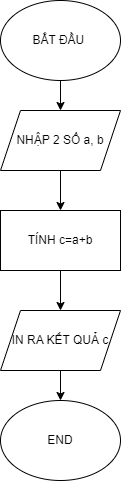

The diagram above was exported from draw.io. Its source (the exported page's mxGraphModel, read from the mxfile embedded in the PNG):
<mxGraphModel dx="880" dy="532" grid="1" gridSize="10" guides="1" tooltips="1" connect="1" arrows="1" fold="1" page="1" pageScale="1" pageWidth="850" pageHeight="1100" math="0" shadow="0">
  <root>
    <mxCell id="0" />
    <mxCell id="1" parent="0" />
    <mxCell id="VjTMUI8jR5CkFpG1nDmI-3" style="edgeStyle=orthogonalEdgeStyle;rounded=0;orthogonalLoop=1;jettySize=auto;html=1;entryX=0.5;entryY=0;entryDx=0;entryDy=0;" parent="1" source="VjTMUI8jR5CkFpG1nDmI-1" target="VjTMUI8jR5CkFpG1nDmI-2" edge="1">
      <mxGeometry relative="1" as="geometry" />
    </mxCell>
    <mxCell id="VjTMUI8jR5CkFpG1nDmI-1" value="BẮT ĐẦU&amp;nbsp;" style="ellipse;whiteSpace=wrap;html=1;" parent="1" vertex="1">
      <mxGeometry x="330" y="120" width="120" height="80" as="geometry" />
    </mxCell>
    <mxCell id="VjTMUI8jR5CkFpG1nDmI-7" style="edgeStyle=orthogonalEdgeStyle;rounded=0;orthogonalLoop=1;jettySize=auto;html=1;entryX=0.5;entryY=0;entryDx=0;entryDy=0;" parent="1" source="VjTMUI8jR5CkFpG1nDmI-2" target="VjTMUI8jR5CkFpG1nDmI-6" edge="1">
      <mxGeometry relative="1" as="geometry" />
    </mxCell>
    <mxCell id="VjTMUI8jR5CkFpG1nDmI-2" value="NHẬP 2 SỐ a, b" style="shape=parallelogram;perimeter=parallelogramPerimeter;whiteSpace=wrap;html=1;fixedSize=1;" parent="1" vertex="1">
      <mxGeometry x="330" y="230" width="120" height="60" as="geometry" />
    </mxCell>
    <mxCell id="VjTMUI8jR5CkFpG1nDmI-9" style="edgeStyle=orthogonalEdgeStyle;rounded=0;orthogonalLoop=1;jettySize=auto;html=1;entryX=0.5;entryY=0;entryDx=0;entryDy=0;" parent="1" source="VjTMUI8jR5CkFpG1nDmI-6" target="VjTMUI8jR5CkFpG1nDmI-8" edge="1">
      <mxGeometry relative="1" as="geometry" />
    </mxCell>
    <mxCell id="VjTMUI8jR5CkFpG1nDmI-6" value="TÍNH c=a+b" style="rounded=0;whiteSpace=wrap;html=1;" parent="1" vertex="1">
      <mxGeometry x="330" y="330" width="120" height="60" as="geometry" />
    </mxCell>
    <mxCell id="VjTMUI8jR5CkFpG1nDmI-11" style="edgeStyle=orthogonalEdgeStyle;rounded=0;orthogonalLoop=1;jettySize=auto;html=1;entryX=0.5;entryY=0;entryDx=0;entryDy=0;" parent="1" source="VjTMUI8jR5CkFpG1nDmI-8" target="VjTMUI8jR5CkFpG1nDmI-10" edge="1">
      <mxGeometry relative="1" as="geometry" />
    </mxCell>
    <mxCell id="VjTMUI8jR5CkFpG1nDmI-8" value="IN RA KẾT QUẢ c" style="shape=parallelogram;perimeter=parallelogramPerimeter;whiteSpace=wrap;html=1;fixedSize=1;" parent="1" vertex="1">
      <mxGeometry x="330" y="430" width="120" height="60" as="geometry" />
    </mxCell>
    <mxCell id="VjTMUI8jR5CkFpG1nDmI-10" value="END" style="ellipse;whiteSpace=wrap;html=1;" parent="1" vertex="1">
      <mxGeometry x="330" y="520" width="120" height="80" as="geometry" />
    </mxCell>
  </root>
</mxGraphModel>